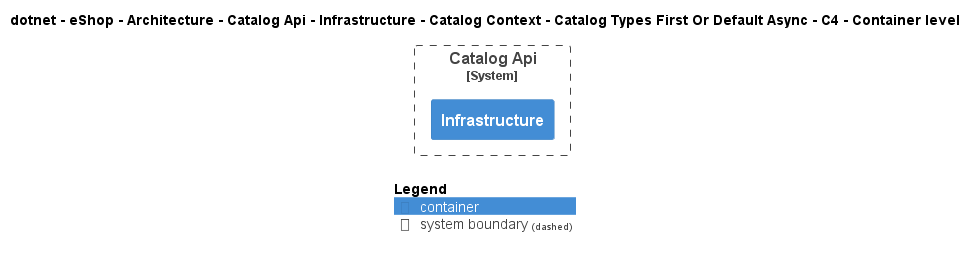

The diagram above was rendered by PlantUML. Its source (embedded in the PNG):
@startuml
!include ..\..\..\..\..\..\..\..\..\..\..\.c4s\C4_Container.puml

AddElementTag("c4interflow:lifecycle:new", $bgColor=green, $fontColor=#ffffff, $borderColor=green, $shadowing="False")
AddElementTag("c4interflow:lifecycle:changed", $bgColor=orange, $fontColor=#ffffff, $borderColor=orange, $shadowing="False")
AddElementTag("c4interflow:lifecycle:removed", $bgColor=red, $fontColor=#ffffff, $borderColor=red, $shadowing="False")

AddRelTag("c4interflow:lifecycle:new", $textColor=green, $lineColor=green)
AddRelTag("c4interflow:lifecycle:changed", $textColor=orange, $lineColor=orange)
AddRelTag("c4interflow:lifecycle:removed", $textColor=red, $lineColor=red)

SHOW_PERSON_PORTRAIT()
LAYOUT_TOP_DOWN()

skinparam linetype polyline

title dotnet - eShop - Architecture - Catalog Api - Infrastructure - Catalog Context - Catalog Types First Or Default Async - C4 - Container level


System_Boundary(dotnet.eShop.Architecture.SoftwareSystems.CatalogApi, "Catalog Api") {
    Container(dotnet.eShop.Architecture.SoftwareSystems.CatalogApi.Containers.Infrastructure, "Infrastructure", "", "")
}



SHOW_LEGEND()
@enduml